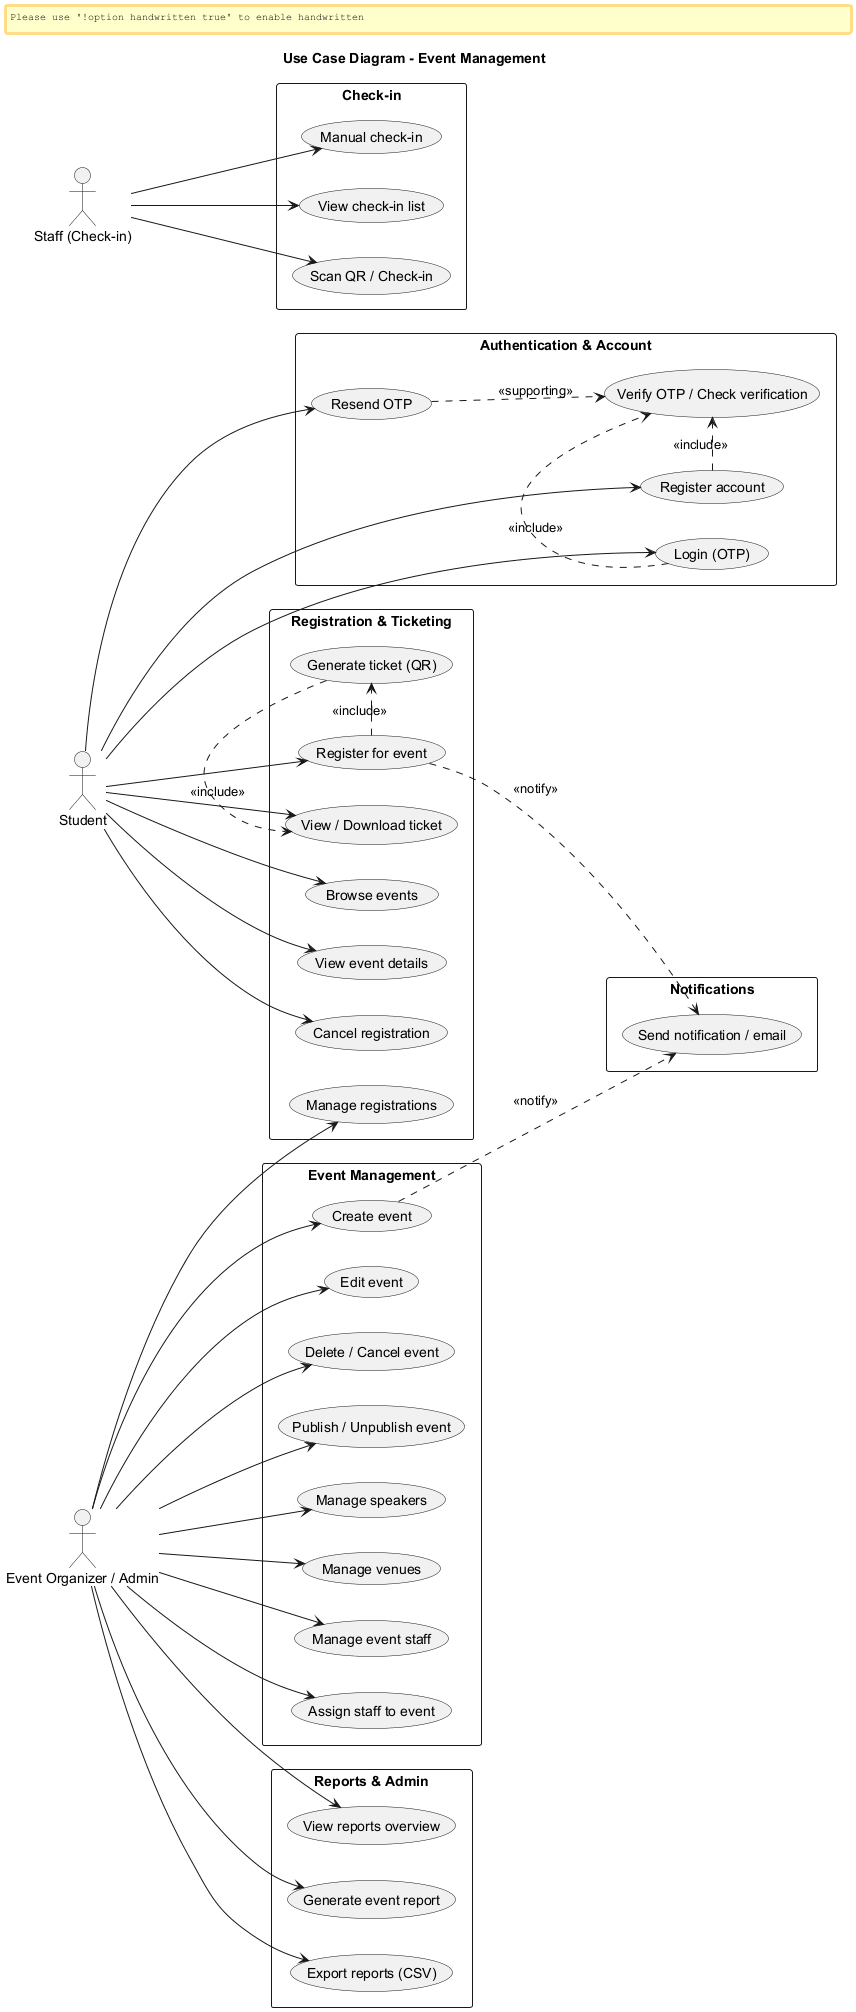

The diagram above was rendered by PlantUML. Its source (embedded in the PNG):
@startuml
left to right direction
skinparam handwritten false
title Use Case Diagram - Event Management

actor "Student" as Student
actor "Event Organizer / Admin" as Organizer
actor "Staff (Check-in)" as Staff

rectangle "Authentication & Account" {
  usecase "Register account" as UC_Register
  usecase "Login (OTP)" as UC_Login
  usecase "Resend OTP" as UC_ResendOTP
  usecase "Verify OTP / Check verification" as UC_VerifyOTP
  UC_Register .> UC_VerifyOTP : <<include>>
  UC_Login .> UC_VerifyOTP : <<include>>
}

rectangle "Event Management" {
  usecase "Create event" as UC_CreateEvent
  usecase "Edit event" as UC_EditEvent
  usecase "Delete / Cancel event" as UC_DeleteEvent
  usecase "Publish / Unpublish event" as UC_PublishEvent
  usecase "Manage speakers" as UC_ManageSpeakers
  usecase "Manage venues" as UC_ManageVenues
  usecase "Manage event staff" as UC_ManageStaff
  usecase "Assign staff to event" as UC_AssignStaff
}

rectangle "Registration & Ticketing" {
  usecase "Browse events" as UC_Browse
  usecase "View event details" as UC_ViewEvent
  usecase "Register for event" as UC_EventRegister
  usecase "Generate ticket (QR)" as UC_GenerateTicket
  usecase "View / Download ticket" as UC_ViewTicket
  usecase "Cancel registration" as UC_CancelRegistration
  usecase "Manage registrations" as UC_ManageRegistrations
  UC_EventRegister .> UC_GenerateTicket : <<include>>
  UC_GenerateTicket .> UC_ViewTicket : <<include>>
}

rectangle "Check-in" {
  usecase "Scan QR / Check-in" as UC_CheckinQR
  usecase "Manual check-in" as UC_CheckinManual
  usecase "View check-in list" as UC_ViewCheckins
}

rectangle "Reports & Admin" {
  usecase "View reports overview" as UC_ReportsOverview
  usecase "Generate event report" as UC_GenerateEventReport
  usecase "Export reports (CSV)" as UC_ExportReports
}

rectangle "Notifications" {
  usecase "Send notification / email" as UC_SendNotification
}

' Actors -> Use Cases
Student --> UC_Register
Student --> UC_Login
Student --> UC_ResendOTP
Student --> UC_Browse
Student --> UC_ViewEvent
Student --> UC_EventRegister
Student --> UC_ViewTicket
Student --> UC_CancelRegistration

Organizer --> UC_CreateEvent
Organizer --> UC_EditEvent
Organizer --> UC_DeleteEvent
Organizer --> UC_PublishEvent
Organizer --> UC_ManageSpeakers
Organizer --> UC_ManageVenues
Organizer --> UC_ManageStaff
Organizer --> UC_AssignStaff
Organizer --> UC_ManageRegistrations
Organizer --> UC_ReportsOverview
Organizer --> UC_ExportReports
Organizer --> UC_GenerateEventReport

Staff --> UC_CheckinQR
Staff --> UC_CheckinManual
Staff --> UC_ViewCheckins

' Include / Extend relationships for clarity
UC_ResendOTP ..> UC_VerifyOTP : <<supporting>>
UC_EventRegister ..> UC_SendNotification : <<notify>>
UC_CreateEvent ..> UC_SendNotification : <<notify>>

 ' notes removed per request

@enduml